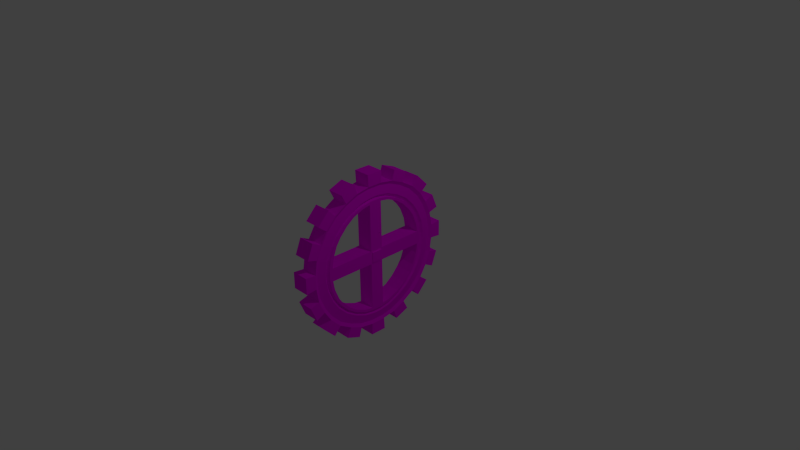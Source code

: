 # Source: gear_two.blend  (saved by Blender 2.76.0; exported with 4.5.12 LTS)
import bpy
from mathutils import Matrix  # noqa: F401  (used for matrix-valued properties, if any)

bpy.ops.wm.read_factory_settings(use_empty=True)
scene = bpy.context.scene
scene.name = 'Scene'

# ---- collections
col_collection_1 = bpy.data.collections.new('Collection 1'); scene.collection.children.link(col_collection_1)

# ---- images (referenced by path relative to the original .blend; pixels are not part of the script)
import os
ASSET_DIR = os.environ.get("B2B_ASSET_DIR", "")  # directory of the original .blend (textures are referenced by path, not embedded)
HERE = os.path.dirname(os.path.abspath(__file__))  # packed textures are extracted next to this script under _unpacked/

def load_image(name, relpath, width, height, colorspace="sRGB"):
    """Load a texture the original file referenced (path relative to the .blend, or extracted next to this script)."""
    p = next((c for c in (os.path.join(HERE, relpath), os.path.join(ASSET_DIR, relpath)) if relpath and os.path.exists(c)), "")
    if p:
        img = bpy.data.images.load(p, check_existing=True)
        img.name = name
    else:  # same state as the original file: an image datablock whose file is absent (Cycles renders it pink)
        img = bpy.data.images.new(name, width, height)
        img.source = "FILE"
        img.filepath = "//" + (relpath or name)
    img.colorspace_settings.name = colorspace
    return img
img_gear_two_tx = load_image('gear_two_tx', 'textures/gear_two_tx.png', 1024, 1024, 'sRGB')

# ---- materials (node trees are filled in below, after node groups)
mat_material = bpy.data.materials.new('Material')
mat_material.alpha_threshold = 0.0
mat_material.roughness = 0.5

# ---- material node trees
mat_material.use_nodes = True; mat_material.node_tree.nodes.clear()
_N = mat_material.node_tree.nodes; _L = mat_material.node_tree.links
n0 = _N.new('ShaderNodeOutputMaterial'); n0.name = 'Material Output'; n0.location = (300, 300)
n1 = _N.new('ShaderNodeBsdfDiffuse'); n1.name = 'Diffuse BSDF'; n1.location = (10, 300)
n2 = _N.new('ShaderNodeTexImage'); n2.name = 'Image Texture'; n2.location = (-180, 300)
n2.width = 140
n2.image = img_gear_two_tx
_L.new(n1.outputs[0], n0.inputs[0])
_L.new(n2.outputs[0], n1.inputs[0])
n0.is_active_output = True

# ---- world
world_world = bpy.data.worlds.new('World'); scene.world = world_world
world_world.color = (0.05088, 0.05088, 0.05088)
world_world.use_sun_shadow = False
world_world.sun_shadow_jitter_overblur = 0.0
world_world.cycles.sampling_method = 'MANUAL'
world_world.cycles.sample_map_resolution = 256

# ---- cameras
cam_camera = bpy.data.cameras.new('Camera')
cam_camera.clip_end = 100.0
cam_camera.lens = 35.0
cam_camera.sensor_width = 32.0
cam_camera.sensor_height = 18.0
cam_camera.ortho_scale = 7.314
cam_camera.dof.focus_distance = 0.0

# ---- lights
light_lamp = bpy.data.lights.new('Lamp', 'POINT')
light_lamp.transmission_factor = 0.0
light_lamp.cutoff_distance = 30.0
light_lamp.energy = 100.0
light_lamp.shadow_buffer_clip_start = 1.001
light_lamp.shadow_soft_size = 0.1
light_lamp.shadow_maximum_resolution = 0.006
light_lamp.use_absolute_resolution = True
light_lamp.cycles.use_multiple_importance_sampling = False

# ---- meshes
me_cylinder_001 = bpy.data.meshes.new('Cylinder.001')
me_cylinder_001.from_pydata([(-0.07129, -0.07246, 0.07253), (0.07129, -0.07246, 0.07253), (-0.07129, 0.07246, 0.07253), (0.07129, 0.07246, 0.07253), (-0.07129, -0.07246, 0.05798), (0.07129, -0.07246, 0.05798), (-0.07129, 0.07246, 0.05798), (0.07129, 0.07246, 0.05798), (-0.09072, -0.09222, -0.1788), (-0.09072, -0.09222, 0.05798), (-0.08279, -0.9487, 0.03179), (-0.4497, -0.8429, 0.03179), (-0.5942, -0.7513, 0.0317), (-0.7391, -0.6115, 0.03179), (-0.918, -0.2672, 0.03179), (-0.8435, -0.4422, 0.03179), (-0.9482, -0.0897, 0.03179), (-0.2712, -0.9182, 0.03179), (-0.04214, -0.8337, 0.05538), (-0.3823, -0.7357, 0.05538), (-0.5098, -0.6529, 0.05504), (-0.6434, -0.525, 0.05538), (-0.8114, -0.2077, 0.05538), (-0.7403, -0.375, 0.05538), (-0.8379, -0.05135, 0.05538), (-0.2112, -0.8066, 0.05538), (-0.2148, -0.747, 0.05718), (-0.06791, -0.7703, 0.05718), (-0.3774, -0.6812, 0.05718), (-0.4856, -0.6085, 0.05655), (-0.6062, -0.4942, 0.05718), (-0.7617, -0.2078, 0.05718), (-0.6944, -0.3663, 0.05718), (-0.7839, -0.07561, 0.05718), (-0.0296, -0.7983, 0.01683), (-0.3615, -0.7027, 0.01683), (-0.1927, -0.7721, 0.01683), (-0.4838, -0.6226, 0.01641), (-0.6139, -0.4983, 0.01683), (-0.7785, -0.1894, 0.01683), (-0.7084, -0.3543, 0.01683), (-0.8038, -0.03952, 0.01683), (-0.1121, -1.138, -0.1791), (-0.1121, -1.138, 0.05798), (-0.5384, -1.006, 0.05798), (-0.5384, -1.006, -0.1791), (-0.332, -1.09, -0.1791), (-0.332, -1.09, 0.05798), (-0.8886, -0.7399, 0.05798), (-0.8886, -0.7399, -0.1791), (-0.7199, -0.9036, -0.1791), (-0.7199, -0.9036, 0.05798), (-1.092, -0.3315, 0.05798), (-1.092, -0.3315, -0.1791), (-1.013, -0.5317, -0.1791), (-1.013, -0.5317, 0.05798), (-1.153, -0.112, -0.1791), (-1.153, -0.112, 0.05798), (-0.09016, -0.7227, -0.1788), (-0.09016, -0.7227, 0.05798), (-0.09755, -0.9904, 0.05798), (-0.09755, -0.9904, -0.1791), (-0.7441, -0.09206, -0.1788), (-0.725, -0.2066, -0.1788), (-0.6605, -0.3587, -0.1788), (-0.5786, -0.4705, -0.1788), (-0.4674, -0.5748, -0.1796), (-0.3734, -0.6401, -0.1788), (-0.2171, -0.7022, -0.1788), (-0.7441, -0.09206, 0.05798), (-0.725, -0.2066, 0.05798), (-0.6605, -0.3587, 0.05798), (-0.5786, -0.4705, 0.05798), (-0.4674, -0.5748, 0.05714), (-0.3734, -0.6401, 0.05798), (-0.2171, -0.7022, 0.05798), (-0.9882, -0.1036, 0.05798), (-0.9882, -0.1036, -0.1791), (-0.9567, -0.2887, 0.05798), (-0.9567, -0.2887, -0.1791), (-0.8809, -0.4666, 0.05798), (-0.8809, -0.4666, -0.1791), (-0.7739, -0.6428, 0.05798), (-0.7739, -0.6428, -0.1791), (-0.6248, -0.787, 0.05798), (-0.6248, -0.787, -0.1791), (-0.4742, -0.8818, 0.05798), (-0.4742, -0.8818, -0.1791), (-0.2929, -0.9587, 0.05798), (-0.2929, -0.9587, -0.1791), (0.09072, -0.09222, -0.1788), (0.09072, -0.09222, 0.05798), (0.08279, -0.9487, 0.03179), (0.4497, -0.8429, 0.03179), (0.5942, -0.7513, 0.0317), (0.7391, -0.6115, 0.03179), (0.918, -0.2672, 0.03179), (0.8435, -0.4422, 0.03179), (0.9482, -0.0897, 0.03179), (0.2712, -0.9182, 0.03179), (0.04214, -0.8337, 0.05538), (0.3823, -0.7357, 0.05538), (0.5098, -0.6529, 0.05504), (0.6434, -0.525, 0.05538), (0.8114, -0.2077, 0.05538), (0.7403, -0.375, 0.05538), (0.8379, -0.05135, 0.05538), (0.2112, -0.8066, 0.05538), (0.2148, -0.747, 0.05718), (0.06791, -0.7703, 0.05718), (0.3774, -0.6812, 0.05718), (0.4856, -0.6085, 0.05655), (0.6062, -0.4942, 0.05718), (0.7617, -0.2078, 0.05718), (0.6944, -0.3663, 0.05718), (0.7839, -0.07561, 0.05718), (0.0296, -0.7983, 0.01683), (0.3615, -0.7027, 0.01683), (0.1927, -0.7721, 0.01683), (0.4838, -0.6226, 0.01641), (0.6139, -0.4983, 0.01683), (0.7785, -0.1894, 0.01683), (0.7084, -0.3543, 0.01683), (0.8038, -0.03952, 0.01683), (0.1121, -1.138, -0.1791), (0.1121, -1.138, 0.05798), (0.5384, -1.006, 0.05798), (0.5384, -1.006, -0.1791), (0.332, -1.09, -0.1791), (0.332, -1.09, 0.05798), (0.8886, -0.7399, 0.05798), (0.8886, -0.7399, -0.1791), (0.7199, -0.9036, -0.1791), (0.7199, -0.9036, 0.05798), (1.092, -0.3315, 0.05798), (1.092, -0.3315, -0.1791), (1.013, -0.5317, -0.1791), (1.013, -0.5317, 0.05798), (1.153, -0.112, -0.1791), (1.153, -0.112, 0.05798), (0.09016, -0.7227, -0.1788), (0.09016, -0.7227, 0.05798), (0.09755, -0.9904, 0.05798), (0.09755, -0.9904, -0.1791), (0.7441, -0.09206, -0.1788), (0.725, -0.2066, -0.1788), (0.6605, -0.3587, -0.1788), (0.5786, -0.4705, -0.1788), (0.4674, -0.5748, -0.1796), (0.3734, -0.6401, -0.1788), (0.2171, -0.7022, -0.1788), (0.7441, -0.09206, 0.05798), (0.725, -0.2066, 0.05798), (0.6605, -0.3587, 0.05798), (0.5786, -0.4705, 0.05798), (0.4674, -0.5748, 0.05714), (0.3734, -0.6401, 0.05798), (0.2171, -0.7022, 0.05798), (0.9882, -0.1036, 0.05798), (0.9882, -0.1036, -0.1791), (0.9567, -0.2887, 0.05798), (0.9567, -0.2887, -0.1791), (0.8809, -0.4666, 0.05798), (0.8809, -0.4666, -0.1791), (0.7739, -0.6428, 0.05798), (0.7739, -0.6428, -0.1791), (0.6248, -0.787, 0.05798), (0.6248, -0.787, -0.1791), (0.4742, -0.8818, 0.05798), (0.4742, -0.8818, -0.1791), (0.2929, -0.9587, 0.05798), (0.2929, -0.9587, -0.1791), (-0.09072, 0.09222, -0.1788), (-0.09072, 0.09222, 0.05798), (-0.08279, 0.9487, 0.03179), (-0.4497, 0.8429, 0.03179), (-0.5942, 0.7513, 0.0317), (-0.7391, 0.6115, 0.03179), (-0.918, 0.2672, 0.03179), (-0.8435, 0.4422, 0.03179), (-0.9482, 0.0897, 0.03179), (-0.2712, 0.9182, 0.03179), (-0.04214, 0.8337, 0.05538), (-0.3823, 0.7357, 0.05538), (-0.5098, 0.6529, 0.05504), (-0.6434, 0.525, 0.05538), (-0.8114, 0.2077, 0.05538), (-0.7403, 0.375, 0.05538), (-0.8379, 0.05135, 0.05538), (-0.2112, 0.8066, 0.05538), (-0.2148, 0.747, 0.05718), (-0.06791, 0.7703, 0.05718), (-0.3774, 0.6812, 0.05718), (-0.4856, 0.6085, 0.05655), (-0.6062, 0.4942, 0.05718), (-0.7617, 0.2078, 0.05718), (-0.6944, 0.3663, 0.05718), (-0.7839, 0.07561, 0.05718), (-0.0296, 0.7983, 0.01683), (-0.3615, 0.7027, 0.01683), (-0.1927, 0.7721, 0.01683), (-0.4838, 0.6226, 0.01641), (-0.6139, 0.4983, 0.01683), (-0.7785, 0.1894, 0.01683), (-0.7084, 0.3543, 0.01683), (-0.8038, 0.03952, 0.01683), (-0.1121, 1.138, -0.1791), (-0.1121, 1.138, 0.05798), (-0.5384, 1.006, 0.05798), (-0.5384, 1.006, -0.1791), (-0.332, 1.09, -0.1791), (-0.332, 1.09, 0.05798), (-0.8886, 0.7399, 0.05798), (-0.8886, 0.7399, -0.1791), (-0.7199, 0.9036, -0.1791), (-0.7199, 0.9036, 0.05798), (-1.092, 0.3315, 0.05798), (-1.092, 0.3315, -0.1791), (-1.013, 0.5317, -0.1791), (-1.013, 0.5317, 0.05798), (-1.153, 0.112, -0.1791), (-1.153, 0.112, 0.05798), (-0.09016, 0.7227, -0.1788), (-0.09016, 0.7227, 0.05798), (-0.09755, 0.9904, 0.05798), (-0.09755, 0.9904, -0.1791), (-0.7441, 0.09206, -0.1788), (-0.725, 0.2066, -0.1788), (-0.6605, 0.3587, -0.1788), (-0.5786, 0.4705, -0.1788), (-0.4674, 0.5748, -0.1796), (-0.3734, 0.6401, -0.1788), (-0.2171, 0.7022, -0.1788), (-0.7441, 0.09206, 0.05798), (-0.725, 0.2066, 0.05798), (-0.6605, 0.3587, 0.05798), (-0.5786, 0.4705, 0.05798), (-0.4674, 0.5748, 0.05714), (-0.3734, 0.6401, 0.05798), (-0.2171, 0.7022, 0.05798), (-0.9882, 0.1036, 0.05798), (-0.9882, 0.1036, -0.1791), (-0.9567, 0.2887, 0.05798), (-0.9567, 0.2887, -0.1791), (-0.8809, 0.4666, 0.05798), (-0.8809, 0.4666, -0.1791), (-0.7739, 0.6428, 0.05798), (-0.7739, 0.6428, -0.1791), (-0.6248, 0.787, 0.05798), (-0.6248, 0.787, -0.1791), (-0.4742, 0.8818, 0.05798), (-0.4742, 0.8818, -0.1791), (-0.2929, 0.9587, 0.05798), (-0.2929, 0.9587, -0.1791), (0.09072, 0.09222, -0.1788), (0.09072, 0.09222, 0.05798), (0.08279, 0.9487, 0.03179), (0.4497, 0.8429, 0.03179), (0.5942, 0.7513, 0.0317), (0.7391, 0.6115, 0.03179), (0.918, 0.2672, 0.03179), (0.8435, 0.4422, 0.03179), (0.9482, 0.0897, 0.03179), (0.2712, 0.9182, 0.03179), (0.04214, 0.8337, 0.05538), (0.3823, 0.7357, 0.05538), (0.5098, 0.6529, 0.05504), (0.6434, 0.525, 0.05538), (0.8114, 0.2077, 0.05538), (0.7403, 0.375, 0.05538), (0.8379, 0.05135, 0.05538), (0.2112, 0.8066, 0.05538), (0.2148, 0.747, 0.05718), (0.06791, 0.7703, 0.05718), (0.3774, 0.6812, 0.05718), (0.4856, 0.6085, 0.05655), (0.6062, 0.4942, 0.05718), (0.7617, 0.2078, 0.05718), (0.6944, 0.3663, 0.05718), (0.7839, 0.07561, 0.05718), (0.0296, 0.7983, 0.01683), (0.3615, 0.7027, 0.01683), (0.1927, 0.7721, 0.01683), (0.4838, 0.6226, 0.01641), (0.6139, 0.4983, 0.01683), (0.7785, 0.1894, 0.01683), (0.7084, 0.3543, 0.01683), (0.8038, 0.03952, 0.01683), (0.1121, 1.138, -0.1791), (0.1121, 1.138, 0.05798), (0.5384, 1.006, 0.05798), (0.5384, 1.006, -0.1791), (0.332, 1.09, -0.1791), (0.332, 1.09, 0.05798), (0.8886, 0.7399, 0.05798), (0.8886, 0.7399, -0.1791), (0.7199, 0.9036, -0.1791), (0.7199, 0.9036, 0.05798), (1.092, 0.3315, 0.05798), (1.092, 0.3315, -0.1791), (1.013, 0.5317, -0.1791), (1.013, 0.5317, 0.05798), (1.153, 0.112, -0.1791), (1.153, 0.112, 0.05798), (0.09016, 0.7227, -0.1788), (0.09016, 0.7227, 0.05798), (0.09755, 0.9904, 0.05798), (0.09755, 0.9904, -0.1791), (0.7441, 0.09206, -0.1788), (0.725, 0.2066, -0.1788), (0.6605, 0.3587, -0.1788), (0.5786, 0.4705, -0.1788), (0.4674, 0.5748, -0.1796), (0.3734, 0.6401, -0.1788), (0.2171, 0.7022, -0.1788), (0.7441, 0.09206, 0.05798), (0.725, 0.2066, 0.05798), (0.6605, 0.3587, 0.05798), (0.5786, 0.4705, 0.05798), (0.4674, 0.5748, 0.05714), (0.3734, 0.6401, 0.05798), (0.2171, 0.7022, 0.05798), (0.9882, 0.1036, 0.05798), (0.9882, 0.1036, -0.1791), (0.9567, 0.2887, 0.05798), (0.9567, 0.2887, -0.1791), (0.8809, 0.4666, 0.05798), (0.8809, 0.4666, -0.1791), (0.7739, 0.6428, 0.05798), (0.7739, 0.6428, -0.1791), (0.6248, 0.787, 0.05798), (0.6248, 0.787, -0.1791), (0.4742, 0.8818, 0.05798), (0.4742, 0.8818, -0.1791), (0.2929, 0.9587, 0.05798), (0.2929, 0.9587, -0.1791)], [], [(191, 223, 305, 273), (262, 98, 158, 322), (5, 7, 3, 1), (0, 1, 3, 2), (173, 9, 4, 6), (255, 173, 6, 7), (6, 4, 0, 2), (58, 59, 9, 8), (69, 62, 8, 9), (76, 78, 14, 16), (78, 80, 15, 14), (80, 82, 13, 15), (82, 84, 12, 13), (84, 86, 11, 12), (86, 88, 17, 11), (88, 60, 10, 17), (17, 10, 18, 25), (11, 17, 25, 19), (12, 11, 19, 20), (13, 12, 20, 21), (15, 13, 21, 23), (14, 15, 23, 22), (16, 14, 22, 24), (41, 39, 31, 33), (39, 40, 32, 31), (40, 38, 30, 32), (38, 37, 29, 30), (37, 35, 28, 29), (35, 36, 26, 28), (36, 34, 27, 26), (24, 22, 39, 41), (22, 23, 40, 39), (23, 21, 38, 40), (21, 20, 37, 38), (20, 19, 35, 37), (19, 25, 36, 35), (25, 18, 34, 36), (61, 89, 68, 58), (89, 87, 67, 68), (87, 85, 66, 67), (85, 83, 65, 66), (83, 81, 64, 65), (81, 79, 63, 64), (79, 77, 62, 63), (87, 89, 46, 45), (86, 87, 45, 44), (89, 88, 47, 46), (46, 47, 44, 45), (83, 85, 50, 49), (82, 83, 49, 48), (85, 84, 51, 50), (50, 51, 48, 49), (81, 80, 55, 54), (80, 78, 52, 55), (79, 81, 54, 53), (54, 55, 52, 53), (77, 76, 57, 56), (60, 61, 42, 43), (26, 27, 59, 75), (75, 59, 58, 68), (74, 75, 68, 67), (72, 73, 66, 65), (70, 71, 64, 63), (73, 74, 67, 66), (71, 72, 65, 64), (69, 70, 63, 62), (28, 26, 75, 74), (29, 28, 74, 73), (30, 29, 73, 72), (32, 30, 72, 71), (31, 32, 71, 70), (33, 31, 70, 69), (79, 78, 76, 77), (78, 79, 53, 52), (83, 82, 80, 81), (84, 82, 48, 51), (87, 86, 84, 85), (88, 86, 44, 47), (61, 60, 88, 89), (8, 172, 254, 90), (59, 141, 91, 9), (140, 90, 91, 141), (151, 91, 90, 144), (158, 98, 96, 160), (160, 96, 97, 162), (162, 97, 95, 164), (164, 95, 94, 166), (140, 58, 8, 90), (166, 94, 93, 168), (168, 93, 99, 170), (170, 99, 92, 142), (99, 107, 100, 92), (93, 101, 107, 99), (94, 102, 101, 93), (60, 142, 92, 10), (95, 103, 102, 94), (97, 105, 103, 95), (96, 104, 105, 97), (98, 106, 104, 96), (123, 115, 113, 121), (121, 113, 114, 122), (122, 114, 112, 120), (120, 112, 111, 119), (10, 92, 100, 18), (119, 111, 110, 117), (117, 110, 108, 118), (118, 108, 109, 116), (106, 123, 121, 104), (104, 121, 122, 105), (105, 122, 120, 103), (103, 120, 119, 102), (34, 116, 109, 27), (102, 119, 117, 101), (101, 117, 118, 107), (107, 118, 116, 100), (18, 100, 116, 34), (143, 140, 150, 171), (171, 150, 149, 169), (169, 149, 148, 167), (167, 148, 147, 165), (165, 147, 146, 163), (163, 146, 145, 161), (161, 145, 144, 159), (58, 140, 143, 61), (142, 60, 43, 125), (61, 143, 124, 42), (169, 127, 128, 171), (168, 126, 127, 169), (171, 128, 129, 170), (128, 127, 126, 129), (165, 131, 132, 167), (164, 130, 131, 165), (167, 132, 133, 166), (132, 131, 130, 133), (163, 136, 137, 162), (162, 137, 134, 160), (161, 135, 136, 163), (136, 135, 134, 137), (159, 138, 139, 158), (142, 125, 124, 143), (108, 157, 141, 109), (157, 150, 140, 141), (156, 149, 150, 157), (154, 147, 148, 155), (152, 145, 146, 153), (155, 148, 149, 156), (153, 146, 147, 154), (151, 144, 145, 152), (110, 156, 157, 108), (111, 155, 156, 110), (125, 43, 42, 124), (112, 154, 155, 111), (114, 153, 154, 112), (113, 152, 153, 114), (115, 151, 152, 113), (161, 159, 158, 160), (160, 134, 135, 161), (165, 163, 162, 164), (166, 133, 130, 164), (169, 167, 166, 168), (170, 129, 126, 168), (143, 171, 170, 142), (7, 6, 2, 3), (255, 7, 5, 91), (222, 172, 173, 223), (233, 173, 172, 226), (56, 57, 221, 220), (240, 180, 178, 242), (242, 178, 179, 244), (244, 179, 177, 246), (246, 177, 176, 248), (248, 176, 175, 250), (250, 175, 181, 252), (252, 181, 174, 224), (181, 189, 182, 174), (175, 183, 189, 181), (176, 184, 183, 175), (177, 185, 184, 176), (179, 187, 185, 177), (178, 186, 187, 179), (180, 188, 186, 178), (233, 69, 9, 173), (197, 33, 69, 233), (205, 197, 195, 203), (203, 195, 196, 204), (204, 196, 194, 202), (202, 194, 193, 201), (201, 193, 192, 199), (199, 192, 190, 200), (200, 190, 191, 198), (180, 16, 24, 188), (188, 205, 203, 186), (186, 203, 204, 187), (187, 204, 202, 185), (185, 202, 201, 184), (184, 201, 199, 183), (183, 199, 200, 189), (189, 200, 198, 182), (225, 222, 232, 253), (253, 232, 231, 251), (251, 231, 230, 249), (249, 230, 229, 247), (247, 229, 228, 245), (245, 228, 227, 243), (243, 227, 226, 241), (205, 41, 33, 197), (251, 209, 210, 253), (250, 208, 209, 251), (253, 210, 211, 252), (210, 209, 208, 211), (247, 213, 214, 249), (246, 212, 213, 247), (249, 214, 215, 248), (214, 213, 212, 215), (245, 218, 219, 244), (244, 219, 216, 242), (243, 217, 218, 245), (218, 217, 216, 219), (241, 220, 221, 240), (77, 241, 226, 62), (241, 77, 56, 220), (224, 207, 206, 225), (190, 239, 223, 191), (239, 232, 222, 223), (238, 231, 232, 239), (236, 229, 230, 237), (234, 227, 228, 235), (62, 226, 172, 8), (237, 230, 231, 238), (235, 228, 229, 236), (233, 226, 227, 234), (192, 238, 239, 190), (193, 237, 238, 192), (194, 236, 237, 193), (196, 235, 236, 194), (195, 234, 235, 196), (197, 233, 234, 195), (188, 24, 41, 205), (76, 240, 221, 57), (243, 241, 240, 242), (242, 216, 217, 243), (247, 245, 244, 246), (248, 215, 212, 246), (251, 249, 248, 250), (252, 211, 208, 250), (225, 253, 252, 224), (27, 109, 141, 59), (240, 76, 16, 180), (91, 5, 4, 9), (223, 173, 255, 305), (304, 305, 255, 254), (5, 1, 0, 4), (315, 308, 254, 255), (138, 302, 303, 139), (322, 324, 260, 262), (324, 326, 261, 260), (326, 328, 259, 261), (328, 330, 258, 259), (254, 172, 222, 304), (330, 332, 257, 258), (332, 334, 263, 257), (334, 306, 256, 263), (263, 256, 264, 271), (257, 263, 271, 265), (258, 257, 265, 266), (224, 174, 256, 306), (259, 258, 266, 267), (261, 259, 267, 269), (260, 261, 269, 268), (262, 260, 268, 270), (255, 91, 151, 315), (315, 151, 115, 279), (287, 285, 277, 279), (285, 286, 278, 277), (286, 284, 276, 278), (284, 283, 275, 276), (174, 182, 264, 256), (283, 281, 274, 275), (281, 282, 272, 274), (282, 280, 273, 272), (270, 106, 98, 262), (270, 268, 285, 287), (268, 269, 286, 285), (269, 267, 284, 286), (267, 266, 283, 284), (198, 191, 273, 280), (266, 265, 281, 283), (265, 271, 282, 281), (271, 264, 280, 282), (182, 198, 280, 264), (307, 335, 314, 304), (335, 333, 313, 314), (333, 331, 312, 313), (331, 329, 311, 312), (329, 327, 310, 311), (327, 325, 309, 310), (325, 323, 308, 309), (279, 115, 123, 287), (222, 225, 307, 304), (289, 207, 224, 306), (225, 206, 288, 307), (333, 335, 292, 291), (332, 333, 291, 290), (335, 334, 293, 292), (292, 293, 290, 291), (329, 331, 296, 295), (328, 329, 295, 294), (331, 330, 297, 296), (296, 297, 294, 295), (327, 326, 301, 300), (326, 324, 298, 301), (325, 327, 300, 299), (300, 301, 298, 299), (323, 322, 303, 302), (159, 144, 308, 323), (302, 138, 159, 323), (306, 307, 288, 289), (272, 273, 305, 321), (321, 305, 304, 314), (320, 321, 314, 313), (318, 319, 312, 311), (316, 317, 310, 309), (144, 90, 254, 308), (319, 320, 313, 312), (317, 318, 311, 310), (315, 316, 309, 308), (274, 272, 321, 320), (275, 274, 320, 319), (288, 206, 207, 289), (276, 275, 319, 318), (278, 276, 318, 317), (277, 278, 317, 316), (279, 277, 316, 315), (287, 123, 106, 270), (158, 139, 303, 322), (325, 324, 322, 323), (324, 325, 299, 298), (329, 328, 326, 327), (330, 328, 294, 297), (333, 332, 330, 331), (334, 332, 290, 293), (307, 306, 334, 335)])
_uv = me_cylinder_001.uv_layers.new(name='UVMap')
_uv.uv.foreach_set('vector', [0.6981, 0.5025, 0.6877, 0.492, 0.7337, 0.4787, 0.7319, 0.4916, 0.8746, 0.2806, 0.858, 0.2358, 0.8676, 0.2279, 0.8874, 0.2797, 0.6606, 0.3224, 0.6702, 0.3449, 0.6669, 0.344, 0.6596, 0.3248, 0.6405, 0.3319, 0.6596, 0.3248, 0.6669, 0.344, 0.6478, 0.3506, 0.6453, 0.3576, 0.6327, 0.3284, 0.6364, 0.3301, 0.6469, 0.354, 0.6738, 0.3465, 0.6453, 0.3576, 0.6469, 0.354, 0.6702, 0.3449, 0.6469, 0.354, 0.6364, 0.3301, 0.6405, 0.3319, 0.6478, 0.3506, 0.564, 0.2523, 0.5811, 0.1982, 0.6327, 0.3284, 0.584, 0.3056, 0.4975, 0.3641, 0.5234, 0.3314, 0.584, 0.3066, 0.6327, 0.3284, 0.4216, 0.3884, 0.4161, 0.3423, 0.4272, 0.3435, 0.435, 0.388, 0.4161, 0.3423, 0.4148, 0.2971, 0.426, 0.2991, 0.4272, 0.3435, 0.4148, 0.2971, 0.4262, 0.2525, 0.4352, 0.256, 0.426, 0.2991, 0.4262, 0.2525, 0.4422, 0.2099, 0.4524, 0.2155, 0.4352, 0.256, 0.4422, 0.2099, 0.4679, 0.1766, 0.477, 0.1843, 0.4524, 0.2155, 0.4679, 0.1766, 0.5051, 0.1445, 0.5139, 0.1532, 0.477, 0.1843, 0.5051, 0.1445, 0.5503, 0.1198, 0.558, 0.1298, 0.5139, 0.1532, 0.5139, 0.1532, 0.558, 0.1298, 0.5789, 0.1559, 0.5367, 0.1761, 0.477, 0.1843, 0.5139, 0.1532, 0.5367, 0.1761, 0.5005, 0.204, 0.4524, 0.2155, 0.477, 0.1843, 0.5005, 0.204, 0.4784, 0.2304, 0.4352, 0.256, 0.4524, 0.2155, 0.4784, 0.2304, 0.4612, 0.266, 0.426, 0.2991, 0.4352, 0.256, 0.4612, 0.266, 0.4542, 0.3042, 0.4272, 0.3435, 0.426, 0.2991, 0.4542, 0.3042, 0.4567, 0.3467, 0.435, 0.388, 0.4272, 0.3435, 0.4567, 0.3467, 0.4675, 0.3869, 0.4818, 0.385, 0.4698, 0.3464, 0.4784, 0.339, 0.49, 0.372, 0.4698, 0.3464, 0.466, 0.3055, 0.4748, 0.3022, 0.4784, 0.339, 0.466, 0.3055, 0.472, 0.27, 0.4803, 0.2723, 0.4748, 0.3022, 0.472, 0.27, 0.4885, 0.2367, 0.4944, 0.2433, 0.4803, 0.2723, 0.4885, 0.2367, 0.5096, 0.2128, 0.512, 0.2233, 0.4944, 0.2433, 0.5096, 0.2128, 0.5455, 0.1869, 0.5445, 0.2004, 0.512, 0.2233, 0.5455, 0.1869, 0.5872, 0.1681, 0.5827, 0.1838, 0.5445, 0.2004, 0.4675, 0.3869, 0.4567, 0.3467, 0.4698, 0.3464, 0.4818, 0.385, 0.4567, 0.3467, 0.4542, 0.3042, 0.466, 0.3055, 0.4698, 0.3464, 0.4542, 0.3042, 0.4612, 0.266, 0.472, 0.27, 0.466, 0.3055, 0.4612, 0.266, 0.4784, 0.2304, 0.4885, 0.2367, 0.472, 0.27, 0.4784, 0.2304, 0.5005, 0.204, 0.5096, 0.2128, 0.4885, 0.2367, 0.5005, 0.204, 0.5367, 0.1761, 0.5455, 0.1869, 0.5096, 0.2128, 0.5367, 0.1761, 0.5789, 0.1559, 0.5872, 0.1681, 0.5455, 0.1869, 0.2397, 0.9191, 0.2051, 0.9135, 0.2186, 0.868, 0.2411, 0.8717, 0.2051, 0.9135, 0.173, 0.8998, 0.1909, 0.857, 0.2186, 0.868, 0.173, 0.8998, 0.1464, 0.883, 0.1742, 0.8455, 0.1909, 0.857, 0.1464, 0.883, 0.12, 0.8575, 0.1546, 0.827, 0.1742, 0.8455, 0.12, 0.8575, 0.101, 0.8263, 0.14, 0.8072, 0.1546, 0.827, 0.101, 0.8263, 0.08761, 0.7948, 0.1286, 0.7803, 0.14, 0.8072, 0.08761, 0.7948, 0.08202, 0.762, 0.1253, 0.76, 0.1286, 0.7803, 0.173, 0.8998, 0.2051, 0.9135, 0.1982, 0.9367, 0.1617, 0.9219, 0.4679, 0.1766, 0.4231, 0.1606, 0.4333, 0.1354, 0.4613, 0.1534, 0.4806, 0.1011, 0.5051, 0.1445, 0.473, 0.1369, 0.4608, 0.1105, 0.4608, 0.1105, 0.473, 0.1369, 0.4613, 0.1534, 0.4333, 0.1354, 0.12, 0.8575, 0.1464, 0.883, 0.1295, 0.9037, 0.09966, 0.8747, 0.4262, 0.2525, 0.3776, 0.252, 0.3792, 0.2235, 0.4085, 0.2309, 0.4115, 0.1829, 0.4422, 0.2099, 0.4169, 0.214, 0.399, 0.1945, 0.399, 0.1945, 0.4169, 0.214, 0.4085, 0.2309, 0.3792, 0.2235, 0.3745, 0.2828, 0.4148, 0.2971, 0.3925, 0.3108, 0.3669, 0.299, 0.4148, 0.2971, 0.4161, 0.3423, 0.3912, 0.3289, 0.3925, 0.3108, 0.08761, 0.7948, 0.101, 0.8263, 0.07759, 0.8378, 0.06362, 0.8024, 0.3669, 0.299, 0.3925, 0.3108, 0.3912, 0.3289, 0.3595, 0.333, 0.3761, 0.3897, 0.4216, 0.3884, 0.4009, 0.4127, 0.3745, 0.4103, 0.5503, 0.1198, 0.5083, 0.07861, 0.5327, 0.05579, 0.5542, 0.08514, 0.5445, 0.2004, 0.5827, 0.1838, 0.5811, 0.1982, 0.5459, 0.2107, 0.5459, 0.2107, 0.5811, 0.1982, 0.5633, 0.2518, 0.5542, 0.2541, 0.5149, 0.2316, 0.5459, 0.2107, 0.5542, 0.2541, 0.5397, 0.2631, 0.4868, 0.2744, 0.4998, 0.2485, 0.5308, 0.2723, 0.5217, 0.2855, 0.4853, 0.3353, 0.4816, 0.3006, 0.5186, 0.3004, 0.5205, 0.3174, 0.4998, 0.2485, 0.5149, 0.2316, 0.5397, 0.2631, 0.5308, 0.2723, 0.4816, 0.3006, 0.4868, 0.2744, 0.5217, 0.2855, 0.5186, 0.3004, 0.4975, 0.3641, 0.4853, 0.3353, 0.5205, 0.3174, 0.5231, 0.3313, 0.512, 0.2233, 0.5445, 0.2004, 0.5459, 0.2107, 0.5149, 0.2316, 0.4944, 0.2433, 0.512, 0.2233, 0.5149, 0.2316, 0.4998, 0.2485, 0.4803, 0.2723, 0.4944, 0.2433, 0.4998, 0.2485, 0.4868, 0.2744, 0.4748, 0.3022, 0.4803, 0.2723, 0.4868, 0.2744, 0.4816, 0.3006, 0.4784, 0.339, 0.4748, 0.3022, 0.4816, 0.3006, 0.4853, 0.3353, 0.49, 0.372, 0.4784, 0.339, 0.4853, 0.3353, 0.4975, 0.3641, 0.3679, 0.3604, 0.4161, 0.3423, 0.4216, 0.3884, 0.3761, 0.3897, 0.4161, 0.3423, 0.3679, 0.3604, 0.3595, 0.333, 0.3912, 0.3289, 0.3776, 0.252, 0.4262, 0.2525, 0.4148, 0.2971, 0.3745, 0.2828, 0.4422, 0.2099, 0.4262, 0.2525, 0.4085, 0.2309, 0.4169, 0.214, 0.4231, 0.1606, 0.4679, 0.1766, 0.4422, 0.2099, 0.4115, 0.1829, 0.5051, 0.1445, 0.4679, 0.1766, 0.4613, 0.1534, 0.473, 0.1369, 0.5083, 0.07861, 0.5503, 0.1198, 0.5051, 0.1445, 0.4806, 0.1011, 0.241, 0.76, 0.241, 0.7273, 0.2731, 0.7273, 0.2731, 0.76, 0.5811, 0.1982, 0.6246, 0.1804, 0.662, 0.3189, 0.6327, 0.3284, 0.67, 0.2125, 0.6868, 0.2686, 0.662, 0.3189, 0.6246, 0.1804, 0.7932, 0.2601, 0.662, 0.3189, 0.6875, 0.2693, 0.7513, 0.2504, 0.8676, 0.2279, 0.858, 0.2358, 0.8345, 0.1975, 0.8421, 0.1894, 0.8421, 0.1894, 0.8345, 0.1975, 0.8067, 0.1627, 0.8139, 0.1541, 0.8139, 0.1541, 0.8067, 0.1627, 0.7722, 0.1356, 0.7769, 0.1273, 0.7769, 0.1273, 0.7722, 0.1356, 0.7339, 0.1154, 0.7382, 0.1048, 0.273, 0.8717, 0.2411, 0.8717, 0.241, 0.76, 0.2731, 0.76, 0.7382, 0.1048, 0.7339, 0.1154, 0.6958, 0.1067, 0.6981, 0.09531, 0.6981, 0.09531, 0.6958, 0.1067, 0.6487, 0.1052, 0.6502, 0.09311, 0.6502, 0.09311, 0.6487, 0.1052, 0.5992, 0.1142, 0.5989, 0.1002, 0.6487, 0.1052, 0.6449, 0.1369, 0.6001, 0.1479, 0.5992, 0.1142, 0.6958, 0.1067, 0.6899, 0.1362, 0.6449, 0.1369, 0.6487, 0.1052, 0.7339, 0.1154, 0.7232, 0.1429, 0.6899, 0.1362, 0.6958, 0.1067, 0.5503, 0.1198, 0.5989, 0.1002, 0.5992, 0.1142, 0.558, 0.1298, 0.7722, 0.1356, 0.7587, 0.1597, 0.7232, 0.1429, 0.7339, 0.1154, 0.8067, 0.1627, 0.7882, 0.1847, 0.7587, 0.1597, 0.7722, 0.1356, 0.8345, 0.1975, 0.8139, 0.2191, 0.7882, 0.1847, 0.8067, 0.1627, 0.858, 0.2358, 0.8326, 0.257, 0.8139, 0.2191, 0.8345, 0.1975, 0.8205, 0.2653, 0.8056, 0.2612, 0.7919, 0.2274, 0.8036, 0.2275, 0.8036, 0.2275, 0.7919, 0.2274, 0.771, 0.1964, 0.78, 0.1933, 0.78, 0.1933, 0.771, 0.1964, 0.7478, 0.1765, 0.7528, 0.1696, 0.7528, 0.1696, 0.7478, 0.1765, 0.7187, 0.1628, 0.7193, 0.1541, 0.558, 0.1298, 0.5992, 0.1142, 0.6001, 0.1479, 0.5789, 0.1559, 0.7193, 0.1541, 0.7187, 0.1628, 0.6929, 0.1582, 0.6882, 0.1486, 0.6882, 0.1486, 0.6929, 0.1582, 0.6539, 0.1603, 0.6449, 0.1506, 0.6449, 0.1506, 0.6539, 0.1603, 0.6153, 0.1715, 0.6018, 0.1625, 0.8326, 0.257, 0.8205, 0.2653, 0.8036, 0.2275, 0.8139, 0.2191, 0.8139, 0.2191, 0.8036, 0.2275, 0.78, 0.1933, 0.7882, 0.1847, 0.7882, 0.1847, 0.78, 0.1933, 0.7528, 0.1696, 0.7587, 0.1597, 0.7587, 0.1597, 0.7528, 0.1696, 0.7193, 0.1541, 0.7232, 0.1429, 0.5872, 0.1681, 0.6018, 0.1625, 0.6153, 0.1715, 0.5827, 0.1838, 0.7232, 0.1429, 0.7193, 0.1541, 0.6882, 0.1486, 0.6899, 0.1362, 0.6899, 0.1362, 0.6882, 0.1486, 0.6449, 0.1506, 0.6449, 0.1369, 0.6449, 0.1369, 0.6449, 0.1506, 0.6018, 0.1625, 0.6001, 0.1479, 0.5789, 0.1559, 0.6001, 0.1479, 0.6018, 0.1625, 0.5872, 0.1681, 0.2743, 0.9191, 0.273, 0.8717, 0.2955, 0.868, 0.3089, 0.9135, 0.3089, 0.9135, 0.2955, 0.868, 0.3231, 0.857, 0.341, 0.8998, 0.341, 0.8998, 0.3231, 0.857, 0.3398, 0.8455, 0.3677, 0.883, 0.3677, 0.883, 0.3398, 0.8455, 0.3595, 0.827, 0.3941, 0.8575, 0.3941, 0.8575, 0.3595, 0.827, 0.374, 0.8072, 0.413, 0.8263, 0.413, 0.8263, 0.374, 0.8072, 0.3854, 0.7803, 0.4264, 0.7948, 0.4264, 0.7948, 0.3854, 0.7803, 0.3888, 0.76, 0.432, 0.762, 0.2411, 0.8717, 0.273, 0.8717, 0.2743, 0.9191, 0.2397, 0.9191, 0.5989, 0.1002, 0.5503, 0.1198, 0.5542, 0.08514, 0.5784, 0.08085, 0.2397, 0.9191, 0.2743, 0.9191, 0.2769, 0.9452, 0.2372, 0.9452, 0.341, 0.8998, 0.3524, 0.9219, 0.3158, 0.9367, 0.3089, 0.9135, 0.6981, 0.09531, 0.689, 0.07351, 0.6991, 0.04313, 0.7222, 0.05574, 0.6433, 0.04594, 0.6637, 0.04112, 0.6701, 0.06802, 0.6502, 0.09311, 0.6637, 0.04112, 0.6991, 0.04313, 0.689, 0.07351, 0.6701, 0.06802, 0.3941, 0.8575, 0.4144, 0.8747, 0.3845, 0.9037, 0.3677, 0.883, 0.7769, 0.1273, 0.7768, 0.09969, 0.7943, 0.07577, 0.8134, 0.09626, 0.7447, 0.06535, 0.7613, 0.06631, 0.7599, 0.09217, 0.7382, 0.1048, 0.7613, 0.06631, 0.7943, 0.07577, 0.7768, 0.09969, 0.7599, 0.09217, 0.8353, 0.1175, 0.8513, 0.1248, 0.8397, 0.15, 0.8139, 0.1541, 0.8139, 0.1541, 0.8397, 0.15, 0.8523, 0.1629, 0.8421, 0.1894, 0.4264, 0.7948, 0.4504, 0.8024, 0.4365, 0.8378, 0.413, 0.8263, 0.8513, 0.1248, 0.8786, 0.1455, 0.8523, 0.1629, 0.8397, 0.15, 0.9032, 0.1982, 0.9182, 0.2124, 0.9001, 0.232, 0.8676, 0.2279, 0.5989, 0.1002, 0.5784, 0.08085, 0.575, 0.04112, 0.6092, 0.04514, 0.6539, 0.1603, 0.659, 0.169, 0.6246, 0.1804, 0.6153, 0.1715, 0.659, 0.169, 0.6788, 0.2079, 0.6703, 0.2117, 0.6246, 0.1804, 0.6957, 0.1664, 0.6957, 0.2062, 0.6788, 0.2079, 0.659, 0.169, 0.7441, 0.1823, 0.7236, 0.2128, 0.7083, 0.208, 0.7178, 0.1702, 0.7841, 0.229, 0.7447, 0.2374, 0.7355, 0.2227, 0.7647, 0.1994, 0.7178, 0.1702, 0.7083, 0.208, 0.6957, 0.2062, 0.6957, 0.1664, 0.7647, 0.1994, 0.7355, 0.2227, 0.7236, 0.2128, 0.7441, 0.1823, 0.7932, 0.2601, 0.7515, 0.2501, 0.7447, 0.2374, 0.7841, 0.229, 0.6929, 0.1582, 0.6957, 0.1664, 0.659, 0.169, 0.6539, 0.1603, 0.7187, 0.1628, 0.7178, 0.1702, 0.6957, 0.1664, 0.6929, 0.1582, 0.5784, 0.08085, 0.5542, 0.08514, 0.5327, 0.05579, 0.575, 0.04112, 0.7478, 0.1765, 0.7441, 0.1823, 0.7178, 0.1702, 0.7187, 0.1628, 0.771, 0.1964, 0.7647, 0.1994, 0.7441, 0.1823, 0.7478, 0.1765, 0.7919, 0.2274, 0.7841, 0.229, 0.7647, 0.1994, 0.771, 0.1964, 0.8056, 0.2612, 0.7932, 0.2601, 0.7841, 0.229, 0.7919, 0.2274, 0.8901, 0.1714, 0.9032, 0.1982, 0.8676, 0.2279, 0.8421, 0.1894, 0.8421, 0.1894, 0.8523, 0.1629, 0.8786, 0.1455, 0.8901, 0.1714, 0.8134, 0.09626, 0.8353, 0.1175, 0.8139, 0.1541, 0.7769, 0.1273, 0.7382, 0.1048, 0.7599, 0.09217, 0.7768, 0.09969, 0.7769, 0.1273, 0.7222, 0.05574, 0.7447, 0.06535, 0.7382, 0.1048, 0.6981, 0.09531, 0.6502, 0.09311, 0.6701, 0.06802, 0.689, 0.07351, 0.6981, 0.09531, 0.6092, 0.04514, 0.6433, 0.04594, 0.6502, 0.09311, 0.5989, 0.1002, 0.6702, 0.3449, 0.6469, 0.354, 0.6478, 0.3506, 0.6669, 0.344, 0.6738, 0.3465, 0.6702, 0.3449, 0.6606, 0.3224, 0.662, 0.3189, 0.6397, 0.4594, 0.6218, 0.4047, 0.6453, 0.3576, 0.6877, 0.492, 0.5163, 0.4108, 0.6453, 0.3576, 0.6212, 0.404, 0.558, 0.4216, 0.3745, 0.4103, 0.4009, 0.4127, 0.4048, 0.4284, 0.3802, 0.443, 0.4426, 0.4391, 0.452, 0.432, 0.4723, 0.4723, 0.4639, 0.4801, 0.4639, 0.4801, 0.4723, 0.4723, 0.4996, 0.5094, 0.4918, 0.5182, 0.4918, 0.5182, 0.4996, 0.5094, 0.5347, 0.538, 0.5298, 0.5466, 0.5298, 0.5466, 0.5347, 0.538, 0.5742, 0.5592, 0.5697, 0.5701, 0.5697, 0.5701, 0.5742, 0.5592, 0.6133, 0.5683, 0.6109, 0.5801, 0.6109, 0.5801, 0.6133, 0.5683, 0.6619, 0.5703, 0.6602, 0.5827, 0.6602, 0.5827, 0.6619, 0.5703, 0.7125, 0.5624, 0.7126, 0.5757, 0.6619, 0.5703, 0.666, 0.5377, 0.7126, 0.5274, 0.7125, 0.5624, 0.6133, 0.5683, 0.6196, 0.538, 0.666, 0.5377, 0.6619, 0.5703, 0.5742, 0.5592, 0.5854, 0.531, 0.6196, 0.538, 0.6133, 0.5683, 0.5347, 0.538, 0.549, 0.5134, 0.5854, 0.531, 0.5742, 0.5592, 0.4996, 0.5094, 0.5192, 0.4872, 0.549, 0.5134, 0.5347, 0.538, 0.4723, 0.4723, 0.4943, 0.4512, 0.5192, 0.4872, 0.4996, 0.5094, 0.452, 0.432, 0.4771, 0.4126, 0.4943, 0.4512, 0.4723, 0.4723, 0.5163, 0.4108, 0.4975, 0.3641, 0.6327, 0.3284, 0.6453, 0.3576, 0.5039, 0.4094, 0.49, 0.372, 0.4975, 0.3641, 0.5163, 0.4108, 0.4893, 0.4048, 0.5039, 0.4094, 0.5167, 0.4436, 0.5049, 0.4432, 0.5049, 0.4432, 0.5167, 0.4436, 0.537, 0.4757, 0.5279, 0.4786, 0.5279, 0.4786, 0.537, 0.4757, 0.5604, 0.4962, 0.5552, 0.5033, 0.5552, 0.5033, 0.5604, 0.4962, 0.59, 0.5105, 0.5894, 0.5195, 0.5894, 0.5195, 0.59, 0.5105, 0.6166, 0.5153, 0.6213, 0.5252, 0.6213, 0.5252, 0.6166, 0.5153, 0.6569, 0.5133, 0.6663, 0.5235, 0.6663, 0.5235, 0.6569, 0.5133, 0.6981, 0.5025, 0.7116, 0.5122, 0.452, 0.432, 0.435, 0.388, 0.4675, 0.3869, 0.4771, 0.4126, 0.4771, 0.4126, 0.4893, 0.4048, 0.5049, 0.4432, 0.4943, 0.4512, 0.4943, 0.4512, 0.5049, 0.4432, 0.5279, 0.4786, 0.5192, 0.4872, 0.5192, 0.4872, 0.5279, 0.4786, 0.5552, 0.5033, 0.549, 0.5134, 0.549, 0.5134, 0.5552, 0.5033, 0.5894, 0.5195, 0.5854, 0.531, 0.5854, 0.531, 0.5894, 0.5195, 0.6213, 0.5252, 0.6196, 0.538, 0.6196, 0.538, 0.6213, 0.5252, 0.6663, 0.5235, 0.666, 0.5377, 0.666, 0.5377, 0.6663, 0.5235, 0.7116, 0.5122, 0.7126, 0.5274, 0.2397, 0.5683, 0.2411, 0.6157, 0.2186, 0.6193, 0.2051, 0.5739, 0.2051, 0.5739, 0.2186, 0.6193, 0.1909, 0.6303, 0.173, 0.5875, 0.173, 0.5875, 0.1909, 0.6303, 0.1742, 0.6419, 0.1464, 0.6043, 0.1464, 0.6043, 0.1742, 0.6419, 0.1546, 0.6604, 0.12, 0.6298, 0.12, 0.6298, 0.1546, 0.6604, 0.14, 0.6802, 0.101, 0.6611, 0.101, 0.6611, 0.14, 0.6802, 0.1286, 0.7071, 0.08761, 0.6925, 0.08761, 0.6925, 0.1286, 0.7071, 0.1253, 0.7274, 0.08202, 0.7253, 0.4893, 0.4048, 0.4818, 0.385, 0.49, 0.372, 0.5039, 0.4094, 0.173, 0.5875, 0.1617, 0.5654, 0.1982, 0.5506, 0.2051, 0.5739, 0.6109, 0.5801, 0.6202, 0.6026, 0.6097, 0.6336, 0.5861, 0.6207, 0.6666, 0.631, 0.6458, 0.6358, 0.6395, 0.6083, 0.6602, 0.5827, 0.6458, 0.6358, 0.6097, 0.6336, 0.6202, 0.6026, 0.6395, 0.6083, 0.12, 0.6298, 0.09966, 0.6126, 0.1295, 0.5836, 0.1464, 0.6043, 0.5298, 0.5466, 0.5298, 0.5753, 0.5116, 0.6, 0.4917, 0.5787, 0.563, 0.6108, 0.5458, 0.6098, 0.5473, 0.5831, 0.5697, 0.5701, 0.5458, 0.6098, 0.5116, 0.6, 0.5298, 0.5753, 0.5473, 0.5831, 0.4689, 0.5565, 0.4519, 0.5486, 0.4649, 0.5218, 0.4918, 0.5182, 0.4918, 0.5182, 0.4649, 0.5218, 0.452, 0.5078, 0.4639, 0.4801, 0.08761, 0.6925, 0.06362, 0.685, 0.07759, 0.6495, 0.101, 0.6611, 0.4519, 0.5486, 0.4225, 0.5257, 0.452, 0.5078, 0.4649, 0.5218, 0.3971, 0.4655, 0.3802, 0.443, 0.4048, 0.4284, 0.4426, 0.4391, 0.08202, 0.762, 0.08202, 0.7253, 0.1253, 0.7274, 0.1253, 0.76, 0.08202, 0.7253, 0.08202, 0.762, 0.05283, 0.7635, 0.05283, 0.7238, 0.7126, 0.5757, 0.7334, 0.5967, 0.7356, 0.6376, 0.7008, 0.6324, 0.6569, 0.5133, 0.6516, 0.5042, 0.6877, 0.492, 0.6981, 0.5025, 0.6516, 0.5042, 0.6308, 0.4642, 0.6394, 0.4603, 0.6877, 0.492, 0.6137, 0.5069, 0.6136, 0.466, 0.6308, 0.4642, 0.6516, 0.5042, 0.5642, 0.4904, 0.5852, 0.4595, 0.6008, 0.4643, 0.591, 0.503, 0.5247, 0.4423, 0.5644, 0.4346, 0.5734, 0.4495, 0.5436, 0.4727, 0.1253, 0.76, 0.1253, 0.7274, 0.241, 0.7273, 0.241, 0.76, 0.591, 0.503, 0.6008, 0.4643, 0.6136, 0.466, 0.6137, 0.5069, 0.5436, 0.4727, 0.5734, 0.4495, 0.5852, 0.4595, 0.5642, 0.4904, 0.5163, 0.4108, 0.5579, 0.4219, 0.5644, 0.4346, 0.5247, 0.4423, 0.6166, 0.5153, 0.6137, 0.5069, 0.6516, 0.5042, 0.6569, 0.5133, 0.59, 0.5105, 0.591, 0.503, 0.6137, 0.5069, 0.6166, 0.5153, 0.5604, 0.4962, 0.5642, 0.4904, 0.591, 0.503, 0.59, 0.5105, 0.537, 0.4757, 0.5436, 0.4727, 0.5642, 0.4904, 0.5604, 0.4962, 0.5167, 0.4436, 0.5247, 0.4423, 0.5436, 0.4727, 0.537, 0.4757, 0.5039, 0.4094, 0.5163, 0.4108, 0.5247, 0.4423, 0.5167, 0.4436, 0.4771, 0.4126, 0.4675, 0.3869, 0.4818, 0.385, 0.4893, 0.4048, 0.4216, 0.3884, 0.4426, 0.4391, 0.4048, 0.4284, 0.4009, 0.4127, 0.4106, 0.4968, 0.3971, 0.4655, 0.4426, 0.4391, 0.4639, 0.4801, 0.4639, 0.4801, 0.452, 0.5078, 0.4225, 0.5257, 0.4106, 0.4968, 0.4917, 0.5787, 0.4689, 0.5565, 0.4918, 0.5182, 0.5298, 0.5466, 0.5697, 0.5701, 0.5473, 0.5831, 0.5298, 0.5753, 0.5298, 0.5466, 0.5861, 0.6207, 0.563, 0.6108, 0.5697, 0.5701, 0.6109, 0.5801, 0.6602, 0.5827, 0.6395, 0.6083, 0.6202, 0.6026, 0.6109, 0.5801, 0.7008, 0.6324, 0.6666, 0.631, 0.6602, 0.5827, 0.7126, 0.5757, 0.5827, 0.1838, 0.6153, 0.1715, 0.6246, 0.1804, 0.5811, 0.1982, 0.4426, 0.4391, 0.4216, 0.3884, 0.435, 0.388, 0.452, 0.432, 0.662, 0.3189, 0.6606, 0.3224, 0.6364, 0.3301, 0.6327, 0.3284, 0.6877, 0.492, 0.6453, 0.3576, 0.6738, 0.3465, 0.7337, 0.4787, 0.7487, 0.4238, 0.7337, 0.4787, 0.6738, 0.3465, 0.7257, 0.3693, 0.6606, 0.3224, 0.6596, 0.3248, 0.6405, 0.3319, 0.6364, 0.3301, 0.8134, 0.307, 0.7878, 0.3412, 0.7258, 0.3682, 0.6738, 0.3465, 0.9182, 0.2124, 0.9365, 0.2407, 0.908, 0.2465, 0.9001, 0.232, 0.8874, 0.2797, 0.8981, 0.3255, 0.8864, 0.325, 0.8746, 0.2806, 0.8981, 0.3255, 0.9018, 0.3733, 0.89, 0.3715, 0.8864, 0.325, 0.9018, 0.3733, 0.8909, 0.4204, 0.8814, 0.4169, 0.89, 0.3715, 0.8909, 0.4204, 0.8749, 0.4651, 0.8642, 0.4593, 0.8814, 0.4169, 0.2731, 0.7273, 0.241, 0.7273, 0.2411, 0.6157, 0.273, 0.6157, 0.8749, 0.4651, 0.8485, 0.4997, 0.839, 0.4919, 0.8642, 0.4593, 0.8485, 0.4997, 0.8103, 0.5329, 0.8013, 0.5239, 0.839, 0.4919, 0.8103, 0.5329, 0.7636, 0.5583, 0.7552, 0.5472, 0.8013, 0.5239, 0.8013, 0.5239, 0.7552, 0.5472, 0.7348, 0.5202, 0.7778, 0.5004, 0.839, 0.4919, 0.8013, 0.5239, 0.7778, 0.5004, 0.8146, 0.4718, 0.8642, 0.4593, 0.839, 0.4919, 0.8146, 0.4718, 0.8371, 0.4443, 0.7126, 0.5757, 0.7125, 0.5624, 0.7552, 0.5472, 0.7636, 0.5583, 0.8814, 0.4169, 0.8642, 0.4593, 0.8371, 0.4443, 0.8541, 0.407, 0.89, 0.3715, 0.8814, 0.4169, 0.8541, 0.407, 0.8602, 0.3672, 0.8864, 0.325, 0.89, 0.3715, 0.8602, 0.3672, 0.8557, 0.3233, 0.8746, 0.2806, 0.8864, 0.325, 0.8557, 0.3233, 0.843, 0.2828, 0.6738, 0.3465, 0.662, 0.3189, 0.7932, 0.2601, 0.8134, 0.307, 0.8134, 0.307, 0.7932, 0.2601, 0.8056, 0.2612, 0.8208, 0.2987, 0.8287, 0.2852, 0.8424, 0.3241, 0.8338, 0.3321, 0.8208, 0.2987, 0.8424, 0.3241, 0.8479, 0.3662, 0.8389, 0.3698, 0.8338, 0.3321, 0.8479, 0.3662, 0.8427, 0.4032, 0.8341, 0.401, 0.8389, 0.3698, 0.8427, 0.4032, 0.8265, 0.438, 0.8202, 0.4313, 0.8341, 0.401, 0.7125, 0.5624, 0.7126, 0.5274, 0.7348, 0.5202, 0.7552, 0.5472, 0.8265, 0.438, 0.8052, 0.4629, 0.8026, 0.4521, 0.8202, 0.4313, 0.8052, 0.4629, 0.769, 0.4894, 0.7699, 0.4759, 0.8026, 0.4521, 0.769, 0.4894, 0.7269, 0.5074, 0.7319, 0.4916, 0.7699, 0.4759, 0.843, 0.2828, 0.8326, 0.257, 0.858, 0.2358, 0.8746, 0.2806, 0.843, 0.2828, 0.8557, 0.3233, 0.8424, 0.3241, 0.8287, 0.2852, 0.8557, 0.3233, 0.8602, 0.3672, 0.8479, 0.3662, 0.8424, 0.3241, 0.8602, 0.3672, 0.8541, 0.407, 0.8427, 0.4032, 0.8479, 0.3662, 0.8541, 0.407, 0.8371, 0.4443, 0.8265, 0.438, 0.8427, 0.4032, 0.7116, 0.5122, 0.6981, 0.5025, 0.7319, 0.4916, 0.7269, 0.5074, 0.8371, 0.4443, 0.8146, 0.4718, 0.8052, 0.4629, 0.8265, 0.438, 0.8146, 0.4718, 0.7778, 0.5004, 0.769, 0.4894, 0.8052, 0.4629, 0.7778, 0.5004, 0.7348, 0.5202, 0.7269, 0.5074, 0.769, 0.4894, 0.7126, 0.5274, 0.7116, 0.5122, 0.7269, 0.5074, 0.7348, 0.5202, 0.2743, 0.5683, 0.3089, 0.5739, 0.2955, 0.6193, 0.273, 0.6157, 0.3089, 0.5739, 0.341, 0.5875, 0.3231, 0.6303, 0.2955, 0.6193, 0.341, 0.5875, 0.3677, 0.6043, 0.3398, 0.6419, 0.3231, 0.6303, 0.3677, 0.6043, 0.3941, 0.6298, 0.3595, 0.6604, 0.3398, 0.6419, 0.3941, 0.6298, 0.413, 0.6611, 0.374, 0.6802, 0.3595, 0.6604, 0.413, 0.6611, 0.4264, 0.6925, 0.3854, 0.7071, 0.374, 0.6802, 0.4264, 0.6925, 0.432, 0.7253, 0.3888, 0.7274, 0.3854, 0.7071, 0.8208, 0.2987, 0.8056, 0.2612, 0.8205, 0.2653, 0.8287, 0.2852, 0.2411, 0.6157, 0.2397, 0.5683, 0.2743, 0.5683, 0.273, 0.6157, 0.7585, 0.5933, 0.7334, 0.5967, 0.7126, 0.5757, 0.7636, 0.5583, 0.2397, 0.5683, 0.2372, 0.5421, 0.2769, 0.5421, 0.2743, 0.5683, 0.341, 0.5875, 0.3089, 0.5739, 0.3158, 0.5506, 0.3524, 0.5654, 0.8485, 0.4997, 0.895, 0.5162, 0.8845, 0.5425, 0.8554, 0.5238, 0.8353, 0.578, 0.8103, 0.5329, 0.8433, 0.5408, 0.8558, 0.5684, 0.8558, 0.5684, 0.8433, 0.5408, 0.8554, 0.5238, 0.8845, 0.5425, 0.3941, 0.6298, 0.3677, 0.6043, 0.3845, 0.5836, 0.4144, 0.6126, 0.8909, 0.4204, 0.942, 0.4204, 0.9406, 0.4503, 0.9097, 0.4429, 0.907, 0.493, 0.8749, 0.4651, 0.9011, 0.4606, 0.92, 0.4808, 0.92, 0.4808, 0.9011, 0.4606, 0.9097, 0.4429, 0.9406, 0.4503, 0.9451, 0.3878, 0.9018, 0.3733, 0.925, 0.3582, 0.953, 0.3702, 0.9018, 0.3733, 0.8981, 0.3255, 0.9256, 0.3387, 0.925, 0.3582, 0.4264, 0.6925, 0.413, 0.6611, 0.4365, 0.6495, 0.4504, 0.685, 0.953, 0.3702, 0.925, 0.3582, 0.9256, 0.3387, 0.9605, 0.3327, 0.9391, 0.2691, 0.8874, 0.2797, 0.908, 0.2465, 0.9365, 0.2407, 0.432, 0.762, 0.3888, 0.76, 0.3888, 0.7274, 0.432, 0.7253, 0.4612, 0.7238, 0.4612, 0.7635, 0.432, 0.762, 0.432, 0.7253, 0.7636, 0.5583, 0.8058, 0.6013, 0.7798, 0.6241, 0.7585, 0.5933, 0.7699, 0.4759, 0.7319, 0.4916, 0.7337, 0.4787, 0.7683, 0.4655, 0.7683, 0.4655, 0.7337, 0.4787, 0.7495, 0.4243, 0.7587, 0.4217, 0.7995, 0.4437, 0.7683, 0.4655, 0.7587, 0.4217, 0.7732, 0.412, 0.8273, 0.399, 0.8146, 0.4261, 0.782, 0.4024, 0.791, 0.3886, 0.8268, 0.3361, 0.8319, 0.3718, 0.7937, 0.373, 0.7912, 0.3556, 0.3888, 0.76, 0.2731, 0.76, 0.2731, 0.7273, 0.3888, 0.7274, 0.8146, 0.4261, 0.7995, 0.4437, 0.7732, 0.412, 0.782, 0.4024, 0.8319, 0.3718, 0.8273, 0.399, 0.791, 0.3886, 0.7937, 0.373, 0.8134, 0.307, 0.8268, 0.3361, 0.7912, 0.3556, 0.7882, 0.3413, 0.8026, 0.4521, 0.7699, 0.4759, 0.7683, 0.4655, 0.7995, 0.4437, 0.8202, 0.4313, 0.8026, 0.4521, 0.7995, 0.4437, 0.8146, 0.4261, 0.7798, 0.6241, 0.7356, 0.6376, 0.7334, 0.5967, 0.7585, 0.5933, 0.8341, 0.401, 0.8202, 0.4313, 0.8146, 0.4261, 0.8273, 0.399, 0.8389, 0.3698, 0.8341, 0.401, 0.8273, 0.399, 0.8319, 0.3718, 0.8338, 0.3321, 0.8389, 0.3698, 0.8319, 0.3718, 0.8268, 0.3361, 0.8208, 0.2987, 0.8338, 0.3321, 0.8268, 0.3361, 0.8134, 0.307, 0.8287, 0.2852, 0.8205, 0.2653, 0.8326, 0.257, 0.843, 0.2828, 0.8676, 0.2279, 0.9001, 0.232, 0.908, 0.2465, 0.8874, 0.2797, 0.9501, 0.3023, 0.8981, 0.3255, 0.8874, 0.2797, 0.9391, 0.2691, 0.8981, 0.3255, 0.9501, 0.3023, 0.9605, 0.3327, 0.9256, 0.3387, 0.942, 0.4204, 0.8909, 0.4204, 0.9018, 0.3733, 0.9451, 0.3878, 0.8749, 0.4651, 0.8909, 0.4204, 0.9097, 0.4429, 0.9011, 0.4606, 0.895, 0.5162, 0.8485, 0.4997, 0.8749, 0.4651, 0.907, 0.493, 0.8103, 0.5329, 0.8485, 0.4997, 0.8554, 0.5238, 0.8433, 0.5408, 0.8058, 0.6013, 0.7636, 0.5583, 0.8103, 0.5329, 0.8353, 0.578])
me_cylinder_001.materials.append(mat_material)
me_cylinder_001.use_remesh_preserve_volume = False
me_cylinder_001.use_remesh_preserve_attributes = False
me_cylinder_001.use_mirror_vertex_groups = False
me_cylinder_001.update()
me_cylinder = bpy.data.meshes.new('Cylinder')
me_cylinder.from_pydata([], [], [])
me_cylinder.use_remesh_preserve_volume = False
me_cylinder.use_remesh_preserve_attributes = False
me_cylinder.use_mirror_vertex_groups = False
me_cylinder.update()

# ---- objects
ob_cylinder_001 = bpy.data.objects.new('Cylinder.001', me_cylinder_001)
ob_cylinder = bpy.data.objects.new('Cylinder', me_cylinder)
ob_lamp = bpy.data.objects.new('Lamp', light_lamp)
ob_camera = bpy.data.objects.new('Camera', cam_camera)

# ---- transforms, parenting, visibility, modifiers, constraints
ob_cylinder_001.location = (0.0, 0.0, 0.0)
ob_cylinder_001.rotation_euler = (0.0, 1.571, 0.0)
ob_cylinder_001.lineart.crease_threshold = 0.0
ob_cylinder.location = (0.0, 0.0, 0.0)
ob_cylinder.lineart.crease_threshold = 0.0
ob_lamp.location = (4.076, 1.005, 5.904)
ob_lamp.rotation_euler = (0.6503, 0.05522, 1.866)
ob_lamp.lock_rotations_4d = False
ob_lamp.empty_display_type = 'ARROWS'
ob_lamp.color = (0.0, 0.0, 0.0, 0.0)
ob_lamp.lineart.crease_threshold = 0.0
ob_camera.location = (7.481, -6.508, 5.344)
ob_camera.rotation_euler = (1.109, 0.01082, 0.8149)
ob_camera.lock_rotations_4d = False
ob_camera.empty_display_type = 'ARROWS'
ob_camera.color = (0.0, 0.0, 0.0, 0.0)
ob_camera.display_type = 'WIRE'
ob_camera.lineart.crease_threshold = 0.0

# ---- collection membership
col_collection_1.objects.link(ob_cylinder_001)
col_collection_1.objects.link(ob_cylinder)
col_collection_1.objects.link(ob_lamp)
col_collection_1.objects.link(ob_camera)

# ---- scene / render settings (as saved in the file)
scene.camera = ob_camera
scene.frame_start = 1; scene.frame_end = 250; scene.frame_set(1)
scene.render.engine = 'CYCLES'
scene.render.resolution_percentage = 50
scene.render.dither_intensity = 0.0
scene.cycles.use_denoising = False
scene.cycles.samples = 10
scene.cycles.sampling_pattern = 'TABULATED_SOBOL'
scene.cycles.light_sampling_threshold = 0.0
scene.cycles.use_adaptive_sampling = False
scene.cycles.use_light_tree = False
scene.cycles.blur_glossy = 0.0
scene.cycles.pixel_filter_type = 'GAUSSIAN'
scene.cycles.sample_clamp_indirect = 0.0
scene.view_settings.view_transform = 'Standard'
bpy.context.view_layer.update()
